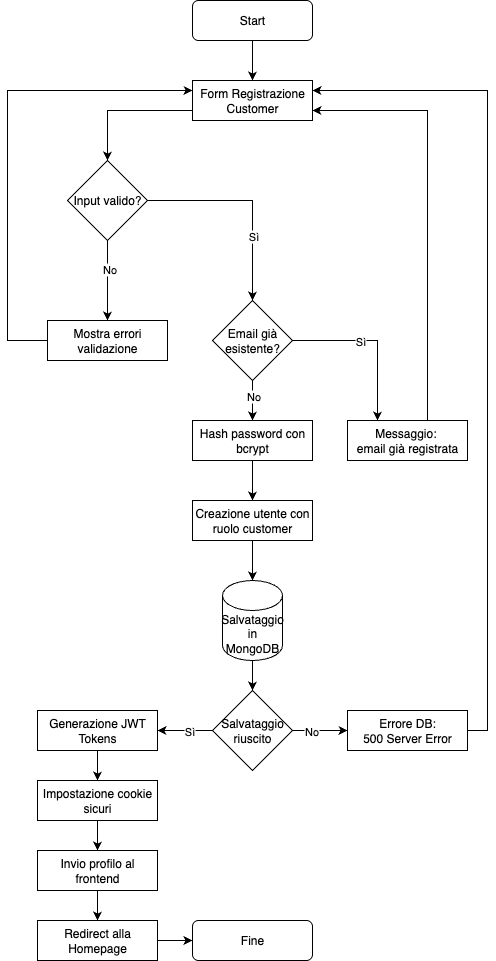

The diagram above was exported from draw.io. Its source (the exported page's mxGraphModel, read from the mxfile embedded in the PNG):
<mxGraphModel dx="3101" dy="1283" grid="1" gridSize="10" guides="1" tooltips="1" connect="1" arrows="1" fold="1" page="1" pageScale="1" pageWidth="850" pageHeight="1100" math="0" shadow="0">
  <root>
    <mxCell id="0" />
    <mxCell id="1" parent="0" />
    <mxCell id="Y2IcKsCp72bbWk3EsOXI-42" style="edgeStyle=orthogonalEdgeStyle;rounded=0;orthogonalLoop=1;jettySize=auto;html=1;entryX=0.5;entryY=0;entryDx=0;entryDy=0;" edge="1" parent="1" source="Y2IcKsCp72bbWk3EsOXI-1" target="Y2IcKsCp72bbWk3EsOXI-2">
      <mxGeometry relative="1" as="geometry" />
    </mxCell>
    <mxCell id="Y2IcKsCp72bbWk3EsOXI-1" value="Start" style="rounded=1;whiteSpace=wrap;html=1;" vertex="1" parent="1">
      <mxGeometry x="365" y="40" width="120" height="40" as="geometry" />
    </mxCell>
    <mxCell id="Y2IcKsCp72bbWk3EsOXI-4" style="edgeStyle=orthogonalEdgeStyle;rounded=0;orthogonalLoop=1;jettySize=auto;html=1;entryX=0.5;entryY=0;entryDx=0;entryDy=0;exitX=0;exitY=0.75;exitDx=0;exitDy=0;" edge="1" parent="1" source="Y2IcKsCp72bbWk3EsOXI-2" target="Y2IcKsCp72bbWk3EsOXI-3">
      <mxGeometry relative="1" as="geometry" />
    </mxCell>
    <mxCell id="Y2IcKsCp72bbWk3EsOXI-2" value="Form Registrazione&lt;div&gt;Customer&lt;/div&gt;" style="rounded=0;whiteSpace=wrap;html=1;" vertex="1" parent="1">
      <mxGeometry x="365" y="120" width="120" height="40" as="geometry" />
    </mxCell>
    <mxCell id="Y2IcKsCp72bbWk3EsOXI-6" style="edgeStyle=orthogonalEdgeStyle;rounded=0;orthogonalLoop=1;jettySize=auto;html=1;entryX=0.5;entryY=0;entryDx=0;entryDy=0;" edge="1" parent="1" source="Y2IcKsCp72bbWk3EsOXI-3" target="Y2IcKsCp72bbWk3EsOXI-5">
      <mxGeometry relative="1" as="geometry" />
    </mxCell>
    <mxCell id="Y2IcKsCp72bbWk3EsOXI-7" value="No" style="edgeLabel;html=1;align=center;verticalAlign=middle;resizable=0;points=[];" vertex="1" connectable="0" parent="Y2IcKsCp72bbWk3EsOXI-6">
      <mxGeometry x="-0.2858" y="1" relative="1" as="geometry">
        <mxPoint as="offset" />
      </mxGeometry>
    </mxCell>
    <mxCell id="Y2IcKsCp72bbWk3EsOXI-10" style="edgeStyle=orthogonalEdgeStyle;rounded=0;orthogonalLoop=1;jettySize=auto;html=1;entryX=0.5;entryY=0;entryDx=0;entryDy=0;" edge="1" parent="1" source="Y2IcKsCp72bbWk3EsOXI-3" target="Y2IcKsCp72bbWk3EsOXI-9">
      <mxGeometry relative="1" as="geometry" />
    </mxCell>
    <mxCell id="Y2IcKsCp72bbWk3EsOXI-11" value="Sì" style="edgeLabel;html=1;align=center;verticalAlign=middle;resizable=0;points=[];" vertex="1" connectable="0" parent="Y2IcKsCp72bbWk3EsOXI-10">
      <mxGeometry x="0.3612" relative="1" as="geometry">
        <mxPoint as="offset" />
      </mxGeometry>
    </mxCell>
    <mxCell id="Y2IcKsCp72bbWk3EsOXI-3" value="Input valido?" style="rhombus;whiteSpace=wrap;html=1;" vertex="1" parent="1">
      <mxGeometry x="240" y="200" width="80" height="80" as="geometry" />
    </mxCell>
    <mxCell id="Y2IcKsCp72bbWk3EsOXI-8" style="edgeStyle=orthogonalEdgeStyle;rounded=0;orthogonalLoop=1;jettySize=auto;html=1;entryX=0;entryY=0.25;entryDx=0;entryDy=0;" edge="1" parent="1" source="Y2IcKsCp72bbWk3EsOXI-5" target="Y2IcKsCp72bbWk3EsOXI-2">
      <mxGeometry relative="1" as="geometry">
        <Array as="points">
          <mxPoint x="180" y="380" />
          <mxPoint x="180" y="130" />
        </Array>
      </mxGeometry>
    </mxCell>
    <mxCell id="Y2IcKsCp72bbWk3EsOXI-5" value="Mostra errori validazione" style="rounded=0;whiteSpace=wrap;html=1;" vertex="1" parent="1">
      <mxGeometry x="220" y="360" width="120" height="40" as="geometry" />
    </mxCell>
    <mxCell id="Y2IcKsCp72bbWk3EsOXI-17" style="edgeStyle=orthogonalEdgeStyle;rounded=0;orthogonalLoop=1;jettySize=auto;html=1;entryX=0.25;entryY=0;entryDx=0;entryDy=0;" edge="1" parent="1" source="Y2IcKsCp72bbWk3EsOXI-9" target="Y2IcKsCp72bbWk3EsOXI-12">
      <mxGeometry relative="1" as="geometry" />
    </mxCell>
    <mxCell id="Y2IcKsCp72bbWk3EsOXI-18" value="Sì" style="edgeLabel;html=1;align=center;verticalAlign=middle;resizable=0;points=[];" vertex="1" connectable="0" parent="Y2IcKsCp72bbWk3EsOXI-17">
      <mxGeometry x="-0.1829" relative="1" as="geometry">
        <mxPoint as="offset" />
      </mxGeometry>
    </mxCell>
    <mxCell id="Y2IcKsCp72bbWk3EsOXI-21" style="edgeStyle=orthogonalEdgeStyle;rounded=0;orthogonalLoop=1;jettySize=auto;html=1;entryX=0.5;entryY=0;entryDx=0;entryDy=0;" edge="1" parent="1" source="Y2IcKsCp72bbWk3EsOXI-9" target="Y2IcKsCp72bbWk3EsOXI-20">
      <mxGeometry relative="1" as="geometry" />
    </mxCell>
    <mxCell id="Y2IcKsCp72bbWk3EsOXI-22" value="No" style="edgeLabel;html=1;align=center;verticalAlign=middle;resizable=0;points=[];" vertex="1" connectable="0" parent="Y2IcKsCp72bbWk3EsOXI-21">
      <mxGeometry x="-0.1932" relative="1" as="geometry">
        <mxPoint as="offset" />
      </mxGeometry>
    </mxCell>
    <mxCell id="Y2IcKsCp72bbWk3EsOXI-9" value="Email già esistente?" style="rhombus;whiteSpace=wrap;html=1;" vertex="1" parent="1">
      <mxGeometry x="385" y="340" width="80" height="80" as="geometry" />
    </mxCell>
    <mxCell id="Y2IcKsCp72bbWk3EsOXI-19" style="edgeStyle=orthogonalEdgeStyle;rounded=0;orthogonalLoop=1;jettySize=auto;html=1;entryX=1;entryY=0.75;entryDx=0;entryDy=0;" edge="1" parent="1" source="Y2IcKsCp72bbWk3EsOXI-12" target="Y2IcKsCp72bbWk3EsOXI-2">
      <mxGeometry relative="1" as="geometry">
        <Array as="points">
          <mxPoint x="600" y="150" />
        </Array>
      </mxGeometry>
    </mxCell>
    <mxCell id="Y2IcKsCp72bbWk3EsOXI-12" value="Messaggio:&amp;nbsp;&lt;div&gt;email già registrata&lt;/div&gt;" style="rounded=0;whiteSpace=wrap;html=1;" vertex="1" parent="1">
      <mxGeometry x="520" y="460" width="120" height="40" as="geometry" />
    </mxCell>
    <mxCell id="Y2IcKsCp72bbWk3EsOXI-26" style="edgeStyle=orthogonalEdgeStyle;rounded=0;orthogonalLoop=1;jettySize=auto;html=1;entryX=0.5;entryY=0;entryDx=0;entryDy=0;" edge="1" parent="1" source="Y2IcKsCp72bbWk3EsOXI-20" target="Y2IcKsCp72bbWk3EsOXI-23">
      <mxGeometry relative="1" as="geometry" />
    </mxCell>
    <mxCell id="Y2IcKsCp72bbWk3EsOXI-20" value="Hash password con bcrypt" style="rounded=0;whiteSpace=wrap;html=1;" vertex="1" parent="1">
      <mxGeometry x="365" y="460" width="120" height="40" as="geometry" />
    </mxCell>
    <mxCell id="Y2IcKsCp72bbWk3EsOXI-23" value="Creazione utente con ruolo customer" style="rounded=0;whiteSpace=wrap;html=1;" vertex="1" parent="1">
      <mxGeometry x="365" y="540" width="120" height="40" as="geometry" />
    </mxCell>
    <mxCell id="Y2IcKsCp72bbWk3EsOXI-28" style="edgeStyle=orthogonalEdgeStyle;rounded=0;orthogonalLoop=1;jettySize=auto;html=1;entryX=0.5;entryY=0;entryDx=0;entryDy=0;" edge="1" parent="1" source="Y2IcKsCp72bbWk3EsOXI-24" target="Y2IcKsCp72bbWk3EsOXI-27">
      <mxGeometry relative="1" as="geometry" />
    </mxCell>
    <mxCell id="Y2IcKsCp72bbWk3EsOXI-24" value="Salvataggio in MongoDB" style="shape=cylinder3;whiteSpace=wrap;html=1;boundedLbl=1;backgroundOutline=1;size=15;" vertex="1" parent="1">
      <mxGeometry x="395" y="620" width="60" height="80" as="geometry" />
    </mxCell>
    <mxCell id="Y2IcKsCp72bbWk3EsOXI-25" style="edgeStyle=orthogonalEdgeStyle;rounded=0;orthogonalLoop=1;jettySize=auto;html=1;entryX=0.5;entryY=0;entryDx=0;entryDy=0;entryPerimeter=0;" edge="1" parent="1" source="Y2IcKsCp72bbWk3EsOXI-23" target="Y2IcKsCp72bbWk3EsOXI-24">
      <mxGeometry relative="1" as="geometry" />
    </mxCell>
    <mxCell id="Y2IcKsCp72bbWk3EsOXI-30" style="edgeStyle=orthogonalEdgeStyle;rounded=0;orthogonalLoop=1;jettySize=auto;html=1;" edge="1" parent="1" source="Y2IcKsCp72bbWk3EsOXI-27" target="Y2IcKsCp72bbWk3EsOXI-29">
      <mxGeometry relative="1" as="geometry" />
    </mxCell>
    <mxCell id="Y2IcKsCp72bbWk3EsOXI-31" value="No" style="edgeLabel;html=1;align=center;verticalAlign=middle;resizable=0;points=[];" vertex="1" connectable="0" parent="Y2IcKsCp72bbWk3EsOXI-30">
      <mxGeometry x="-0.3209" relative="1" as="geometry">
        <mxPoint as="offset" />
      </mxGeometry>
    </mxCell>
    <mxCell id="Y2IcKsCp72bbWk3EsOXI-34" style="edgeStyle=orthogonalEdgeStyle;rounded=0;orthogonalLoop=1;jettySize=auto;html=1;entryX=1;entryY=0.5;entryDx=0;entryDy=0;" edge="1" parent="1" source="Y2IcKsCp72bbWk3EsOXI-27" target="Y2IcKsCp72bbWk3EsOXI-33">
      <mxGeometry relative="1" as="geometry" />
    </mxCell>
    <mxCell id="Y2IcKsCp72bbWk3EsOXI-35" value="Sì" style="edgeLabel;html=1;align=center;verticalAlign=middle;resizable=0;points=[];" vertex="1" connectable="0" parent="Y2IcKsCp72bbWk3EsOXI-34">
      <mxGeometry x="-0.1656" relative="1" as="geometry">
        <mxPoint as="offset" />
      </mxGeometry>
    </mxCell>
    <mxCell id="Y2IcKsCp72bbWk3EsOXI-27" value="Salvataggio riuscito" style="rhombus;whiteSpace=wrap;html=1;" vertex="1" parent="1">
      <mxGeometry x="385" y="730" width="80" height="80" as="geometry" />
    </mxCell>
    <mxCell id="Y2IcKsCp72bbWk3EsOXI-32" style="edgeStyle=orthogonalEdgeStyle;rounded=0;orthogonalLoop=1;jettySize=auto;html=1;entryX=1;entryY=0.25;entryDx=0;entryDy=0;" edge="1" parent="1" source="Y2IcKsCp72bbWk3EsOXI-29" target="Y2IcKsCp72bbWk3EsOXI-2">
      <mxGeometry relative="1" as="geometry">
        <Array as="points">
          <mxPoint x="660" y="770" />
          <mxPoint x="660" y="130" />
        </Array>
      </mxGeometry>
    </mxCell>
    <mxCell id="Y2IcKsCp72bbWk3EsOXI-29" value="Errore DB:&lt;div&gt;500 Server Error&lt;/div&gt;" style="rounded=0;whiteSpace=wrap;html=1;" vertex="1" parent="1">
      <mxGeometry x="520" y="750" width="120" height="40" as="geometry" />
    </mxCell>
    <mxCell id="Y2IcKsCp72bbWk3EsOXI-39" style="edgeStyle=orthogonalEdgeStyle;rounded=0;orthogonalLoop=1;jettySize=auto;html=1;entryX=0.5;entryY=0;entryDx=0;entryDy=0;" edge="1" parent="1" source="Y2IcKsCp72bbWk3EsOXI-33" target="Y2IcKsCp72bbWk3EsOXI-36">
      <mxGeometry relative="1" as="geometry" />
    </mxCell>
    <mxCell id="Y2IcKsCp72bbWk3EsOXI-33" value="Generazione JWT Tokens" style="rounded=0;whiteSpace=wrap;html=1;" vertex="1" parent="1">
      <mxGeometry x="210" y="750" width="120" height="40" as="geometry" />
    </mxCell>
    <mxCell id="Y2IcKsCp72bbWk3EsOXI-40" style="edgeStyle=orthogonalEdgeStyle;rounded=0;orthogonalLoop=1;jettySize=auto;html=1;entryX=0.5;entryY=0;entryDx=0;entryDy=0;" edge="1" parent="1" source="Y2IcKsCp72bbWk3EsOXI-36" target="Y2IcKsCp72bbWk3EsOXI-37">
      <mxGeometry relative="1" as="geometry" />
    </mxCell>
    <mxCell id="Y2IcKsCp72bbWk3EsOXI-36" value="Impostazione cookie sicuri" style="rounded=0;whiteSpace=wrap;html=1;" vertex="1" parent="1">
      <mxGeometry x="210" y="820" width="120" height="40" as="geometry" />
    </mxCell>
    <mxCell id="Y2IcKsCp72bbWk3EsOXI-41" style="edgeStyle=orthogonalEdgeStyle;rounded=0;orthogonalLoop=1;jettySize=auto;html=1;entryX=0.5;entryY=0;entryDx=0;entryDy=0;" edge="1" parent="1" source="Y2IcKsCp72bbWk3EsOXI-37" target="Y2IcKsCp72bbWk3EsOXI-38">
      <mxGeometry relative="1" as="geometry" />
    </mxCell>
    <mxCell id="Y2IcKsCp72bbWk3EsOXI-37" value="Invio profilo al frontend" style="rounded=0;whiteSpace=wrap;html=1;" vertex="1" parent="1">
      <mxGeometry x="210" y="890" width="120" height="40" as="geometry" />
    </mxCell>
    <mxCell id="Y2IcKsCp72bbWk3EsOXI-44" style="edgeStyle=orthogonalEdgeStyle;rounded=0;orthogonalLoop=1;jettySize=auto;html=1;entryX=0;entryY=0.5;entryDx=0;entryDy=0;" edge="1" parent="1" source="Y2IcKsCp72bbWk3EsOXI-38" target="Y2IcKsCp72bbWk3EsOXI-43">
      <mxGeometry relative="1" as="geometry" />
    </mxCell>
    <mxCell id="Y2IcKsCp72bbWk3EsOXI-38" value="Redirect alla Homepage" style="rounded=0;whiteSpace=wrap;html=1;" vertex="1" parent="1">
      <mxGeometry x="210" y="960" width="120" height="40" as="geometry" />
    </mxCell>
    <mxCell id="Y2IcKsCp72bbWk3EsOXI-43" value="Fine" style="rounded=1;whiteSpace=wrap;html=1;" vertex="1" parent="1">
      <mxGeometry x="365" y="960" width="120" height="40" as="geometry" />
    </mxCell>
  </root>
</mxGraphModel>